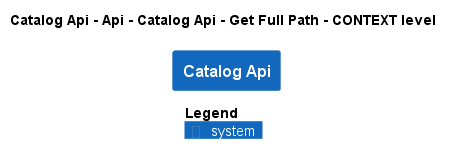

The diagram above was rendered by PlantUML. Its source (embedded in the PNG):
@startuml
!pragma layout smetana
!include ..\..\..\..\..\..\..\..\.c4s\C4_Context.puml

AddElementTag("state:new", $bgColor=green, $fontColor=#ffffff, $borderColor=green, $shadowing="False")
AddElementTag("state:changed", $bgColor=orange, $fontColor=#ffffff, $borderColor=orange, $shadowing="False")
AddElementTag("state:removed", $bgColor=red, $fontColor=#ffffff, $borderColor=red, $shadowing="False")

AddRelTag("state:new", $textColor=green, $lineColor=green)
AddRelTag("state:changed", $textColor=orange, $lineColor=orange)
AddRelTag("state:removed", $textColor=red, $lineColor=red)

SHOW_PERSON_PORTRAIT()
LAYOUT_TOP_DOWN()

skinparam linetype polyline

title Catalog Api - Api - Catalog Api - Get Full Path - CONTEXT level

System(dotnet.eShop.Architecture.SoftwareSystems.CatalogApi, "Catalog Api", "")



SHOW_LEGEND()
@enduml